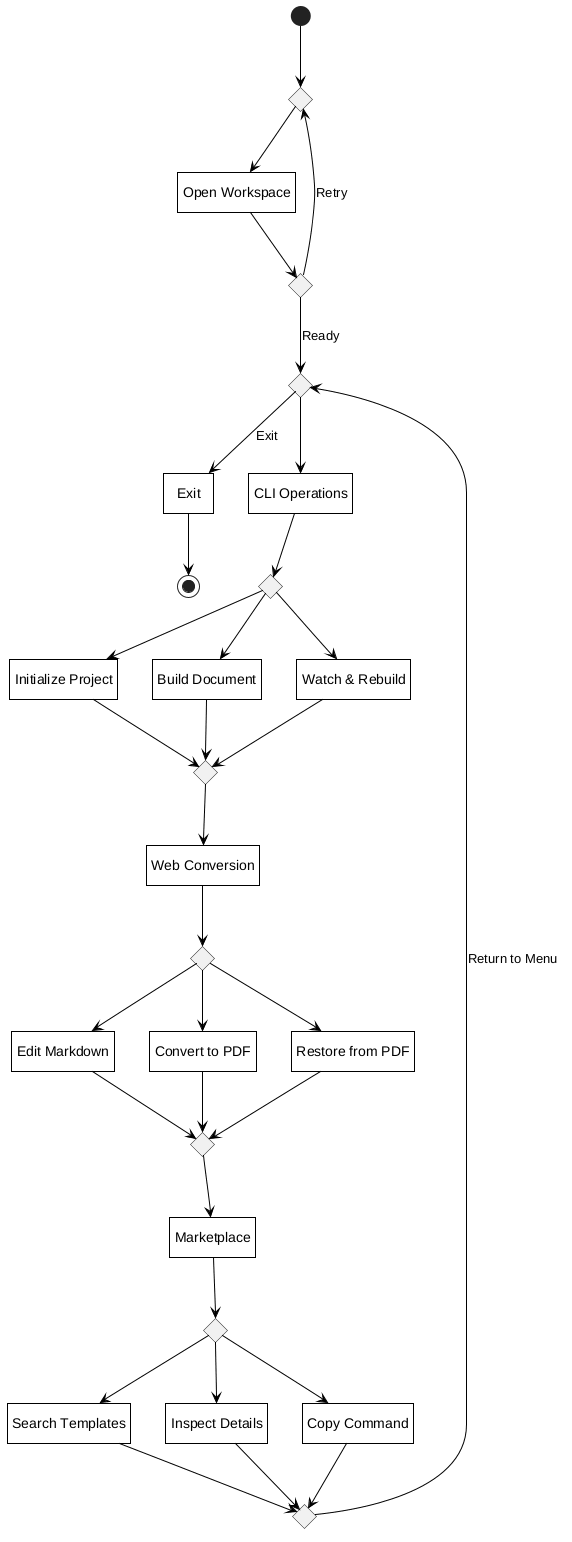

The diagram above was rendered by PlantUML. Its source (embedded in the PNG):
@startuml
hide empty description

skinparam monochrome true
skinparam backgroundColor white
skinparam shadowing false
skinparam defaultTextAlignment center
skinparam roundCorner 0
skinparam ArrowColor black
skinparam defaultFontColor black
skinparam stateBorderThickness 1
skinparam state {
    BackgroundColor white
    BorderColor black
    FontColor black
}

state c_start <<choice>>
state "Open Workspace" as open_ws
state c_auth <<choice>>
state c_menu <<choice>>
state "Exit" as exit_ws

[*] --> c_start
c_start --> open_ws
open_ws --> c_auth
c_auth --> c_menu : Ready
c_auth --> c_start : Retry

c_menu --> exit_ws : Exit
exit_ws --> [*]

' Section 1: CLI Operations
state "CLI Operations" as feat1
state c_f1 <<choice>>
state "Initialize Project" as f1_1
state "Build Document" as f1_2
state "Watch & Rebuild" as f1_3
state c_f1_m <<choice>>

c_menu --> feat1
feat1 --> c_f1
c_f1 --> f1_1
c_f1 --> f1_2
c_f1 --> f1_3
f1_1 --> c_f1_m
f1_2 --> c_f1_m
f1_3 --> c_f1_m

' Section 2: Web Conversion
state "Web Conversion" as feat2
state c_f2 <<choice>>
state "Edit Markdown" as f2_1
state "Convert to PDF" as f2_2
state "Restore from PDF" as f2_3
state c_f2_m <<choice>>

c_f1_m --> feat2
feat2 --> c_f2
c_f2 --> f2_1
c_f2 --> f2_2
c_f2 --> f2_3
f2_1 --> c_f2_m
f2_2 --> c_f2_m
f2_3 --> c_f2_m

' Section 3: Template Marketplace
state "Marketplace" as feat3
state c_f3 <<choice>>
state "Search Templates" as f3_1
state "Inspect Details" as f3_2
state "Copy Command" as f3_3
state c_f3_m <<choice>>

c_f2_m --> feat3
feat3 --> c_f3
c_f3 --> f3_1
c_f3 --> f3_2
c_f3 --> f3_3
f3_1 --> c_f3_m
f3_2 --> c_f3_m
f3_3 --> c_f3_m

c_f3_m --> c_menu : Return to Menu

@enduml